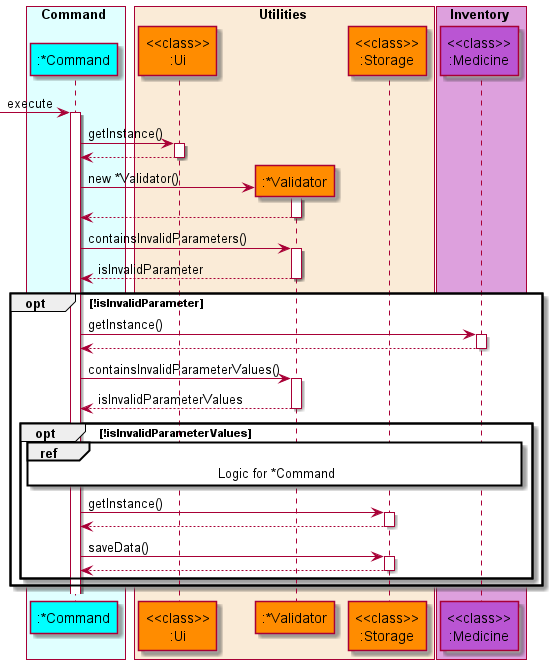

The diagram above was rendered by PlantUML. Its source (embedded in the PNG):
@startuml ContainValidParametersAndValuesSequenceDiagram
'https://plantuml.com/sequence-diagram

!include style.puml

box Command COLOR_COMMAND_BOX
    participant ":*Command" as command COLOR_COMMAND
end box

box Utilities COLOR_UTILITIES_BOX
    participant "<<class>>\n:Ui" as ui COLOR_UTILITIES
    participant ":*Validator" as xvalidator COLOR_UTILITIES
    participant "<<class>>\n:Storage" as storage COLOR_UTILITIES
end box

box Inventory COLOR_INVENTORY_BOX
    participant "<<class>>\n:Medicine" as medicine COLOR_INVENTORY
end box

autoactivate on

-> command: execute
    command -> ui: getInstance()
    command <-- ui
    create xvalidator
    command -> xvalidator: new *Validator()
    command <-- xvalidator

    command -> xvalidator: containsInvalidParameters()
    command <-- xvalidator: isInvalidParameter

    opt !isInvalidParameter
        command -> medicine: getInstance()
        command <-- medicine
        command -> xvalidator: containsInvalidParameterValues()
        command <-- xvalidator: isInvalidParameterValues

        opt !isInvalidParameterValues
            ref over command, medicine
                Logic for *Command
            end ref
            command -> storage: getInstance()
            command <-- storage
            command -> storage: saveData()
            command <-- storage
        end
    end

@enduml